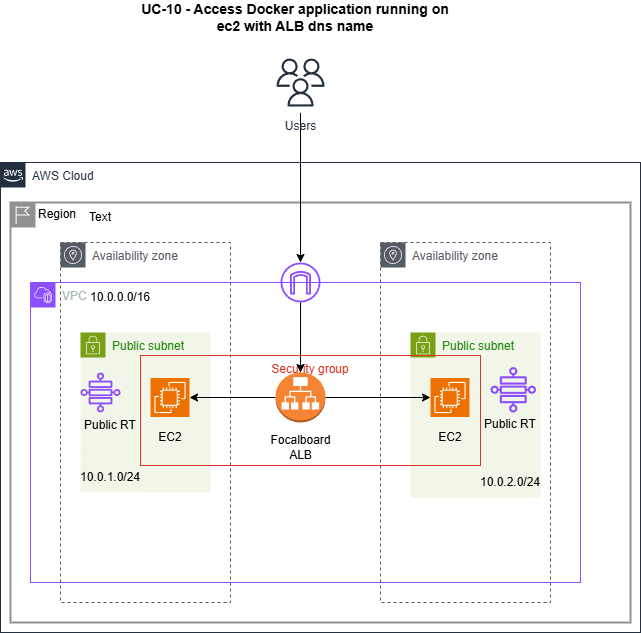

The diagram above was exported from draw.io. Its source (the exported page's mxGraphModel, read from the mxfile embedded in the PNG):
<mxGraphModel dx="909" dy="1498" grid="0" gridSize="10" guides="1" tooltips="1" connect="1" arrows="1" fold="1" page="1" pageScale="1" pageWidth="850" pageHeight="1100" math="0" shadow="0">
  <root>
    <mxCell id="0" />
    <mxCell id="1" parent="0" />
    <mxCell id="d8SPQzkmyyUYfeaQxzHY-17" value="AWS Cloud" style="points=[[0,0],[0.25,0],[0.5,0],[0.75,0],[1,0],[1,0.25],[1,0.5],[1,0.75],[1,1],[0.75,1],[0.5,1],[0.25,1],[0,1],[0,0.75],[0,0.5],[0,0.25]];outlineConnect=0;gradientColor=none;html=1;whiteSpace=wrap;fontSize=12;fontStyle=0;container=1;pointerEvents=0;collapsible=0;recursiveResize=0;shape=mxgraph.aws4.group;grIcon=mxgraph.aws4.group_aws_cloud_alt;strokeColor=#232F3E;fillColor=none;verticalAlign=top;align=left;spacingLeft=30;fontColor=#232F3E;dashed=0;" parent="1" vertex="1">
      <mxGeometry x="150" y="80" width="640" height="470" as="geometry" />
    </mxCell>
    <mxCell id="d8SPQzkmyyUYfeaQxzHY-18" value="Region" style="shape=mxgraph.ibm.box;prType=region;fontStyle=0;verticalAlign=top;align=left;spacingLeft=32;spacingTop=4;fillColor=none;rounded=0;whiteSpace=wrap;html=1;strokeColor=#919191;strokeWidth=2;dashed=0;container=1;spacing=-4;collapsible=0;expand=0;recursiveResize=0;" parent="d8SPQzkmyyUYfeaQxzHY-17" vertex="1">
      <mxGeometry x="10" y="40" width="620" height="420" as="geometry" />
    </mxCell>
    <mxCell id="d8SPQzkmyyUYfeaQxzHY-19" value="Availability zone" style="sketch=0;outlineConnect=0;gradientColor=none;html=1;whiteSpace=wrap;fontSize=12;fontStyle=0;shape=mxgraph.aws4.group;grIcon=mxgraph.aws4.group_availability_zone;strokeColor=#545B64;fillColor=none;verticalAlign=top;align=left;spacingLeft=30;fontColor=#545B64;dashed=1;" parent="d8SPQzkmyyUYfeaQxzHY-18" vertex="1">
      <mxGeometry x="50" y="40" width="170" height="360" as="geometry" />
    </mxCell>
    <mxCell id="d8SPQzkmyyUYfeaQxzHY-20" value="Availability zone" style="sketch=0;outlineConnect=0;gradientColor=none;html=1;whiteSpace=wrap;fontSize=12;fontStyle=0;shape=mxgraph.aws4.group;grIcon=mxgraph.aws4.group_availability_zone;strokeColor=#545B64;fillColor=none;verticalAlign=top;align=left;spacingLeft=30;fontColor=#545B64;dashed=1;" parent="d8SPQzkmyyUYfeaQxzHY-18" vertex="1">
      <mxGeometry x="370" y="40" width="170" height="360" as="geometry" />
    </mxCell>
    <mxCell id="d8SPQzkmyyUYfeaQxzHY-21" value="VPC" style="points=[[0,0],[0.25,0],[0.5,0],[0.75,0],[1,0],[1,0.25],[1,0.5],[1,0.75],[1,1],[0.75,1],[0.5,1],[0.25,1],[0,1],[0,0.75],[0,0.5],[0,0.25]];outlineConnect=0;gradientColor=none;html=1;whiteSpace=wrap;fontSize=12;fontStyle=0;container=1;pointerEvents=0;collapsible=0;recursiveResize=0;shape=mxgraph.aws4.group;grIcon=mxgraph.aws4.group_vpc2;strokeColor=#8C4FFF;fillColor=none;verticalAlign=top;align=left;spacingLeft=30;fontColor=#AAB7B8;dashed=0;" parent="d8SPQzkmyyUYfeaQxzHY-18" vertex="1">
      <mxGeometry x="20" y="80" width="550" height="300" as="geometry" />
    </mxCell>
    <mxCell id="d8SPQzkmyyUYfeaQxzHY-22" value="Public subnet" style="points=[[0,0],[0.25,0],[0.5,0],[0.75,0],[1,0],[1,0.25],[1,0.5],[1,0.75],[1,1],[0.75,1],[0.5,1],[0.25,1],[0,1],[0,0.75],[0,0.5],[0,0.25]];outlineConnect=0;gradientColor=none;html=1;whiteSpace=wrap;fontSize=12;fontStyle=0;container=1;pointerEvents=0;collapsible=0;recursiveResize=0;shape=mxgraph.aws4.group;grIcon=mxgraph.aws4.group_security_group;grStroke=0;strokeColor=#7AA116;fillColor=#F2F6E8;verticalAlign=top;align=left;spacingLeft=30;fontColor=#248814;dashed=0;" parent="d8SPQzkmyyUYfeaQxzHY-21" vertex="1">
      <mxGeometry x="50" y="50" width="130" height="160" as="geometry" />
    </mxCell>
    <mxCell id="d8SPQzkmyyUYfeaQxzHY-26" value="" style="sketch=0;points=[[0,0,0],[0.25,0,0],[0.5,0,0],[0.75,0,0],[1,0,0],[0,1,0],[0.25,1,0],[0.5,1,0],[0.75,1,0],[1,1,0],[0,0.25,0],[0,0.5,0],[0,0.75,0],[1,0.25,0],[1,0.5,0],[1,0.75,0]];outlineConnect=0;fontColor=#232F3E;fillColor=#ED7100;strokeColor=#ffffff;dashed=0;verticalLabelPosition=bottom;verticalAlign=top;align=center;html=1;fontSize=12;fontStyle=0;aspect=fixed;shape=mxgraph.aws4.resourceIcon;resIcon=mxgraph.aws4.ec2;" parent="d8SPQzkmyyUYfeaQxzHY-22" vertex="1">
      <mxGeometry x="70" y="45.5" width="39" height="39" as="geometry" />
    </mxCell>
    <mxCell id="d8SPQzkmyyUYfeaQxzHY-25" value="Public subnet" style="points=[[0,0],[0.25,0],[0.5,0],[0.75,0],[1,0],[1,0.25],[1,0.5],[1,0.75],[1,1],[0.75,1],[0.5,1],[0.25,1],[0,1],[0,0.75],[0,0.5],[0,0.25]];outlineConnect=0;gradientColor=none;html=1;whiteSpace=wrap;fontSize=12;fontStyle=0;container=1;pointerEvents=0;collapsible=0;recursiveResize=0;shape=mxgraph.aws4.group;grIcon=mxgraph.aws4.group_security_group;grStroke=0;strokeColor=#7AA116;fillColor=#F2F6E8;verticalAlign=top;align=left;spacingLeft=30;fontColor=#248814;dashed=0;" parent="d8SPQzkmyyUYfeaQxzHY-21" vertex="1">
      <mxGeometry x="380" y="50" width="130" height="165" as="geometry" />
    </mxCell>
    <mxCell id="uMOsZa05Msy3vBDY7BlB-9" value="10.0.2.0/24" style="text;html=1;align=center;verticalAlign=middle;whiteSpace=wrap;rounded=0;" parent="d8SPQzkmyyUYfeaQxzHY-25" vertex="1">
      <mxGeometry x="70" y="135" width="60" height="30" as="geometry" />
    </mxCell>
    <mxCell id="d8SPQzkmyyUYfeaQxzHY-30" value="" style="sketch=0;outlineConnect=0;fontColor=#232F3E;gradientColor=none;fillColor=#8C4FFF;strokeColor=none;dashed=0;verticalLabelPosition=bottom;verticalAlign=top;align=center;html=1;fontSize=12;fontStyle=0;aspect=fixed;pointerEvents=1;shape=mxgraph.aws4.internet_gateway;" parent="d8SPQzkmyyUYfeaQxzHY-21" vertex="1">
      <mxGeometry x="250" y="-20" width="40" height="40" as="geometry" />
    </mxCell>
    <mxCell id="d8SPQzkmyyUYfeaQxzHY-28" value="" style="sketch=0;outlineConnect=0;fontColor=#232F3E;gradientColor=none;fillColor=#8C4FFF;strokeColor=none;dashed=0;verticalLabelPosition=bottom;verticalAlign=top;align=center;html=1;fontSize=12;fontStyle=0;aspect=fixed;pointerEvents=1;shape=mxgraph.aws4.cloud_wan_transit_gateway_route_table_attachment;" parent="d8SPQzkmyyUYfeaQxzHY-18" vertex="1">
      <mxGeometry x="70" y="170" width="40" height="40" as="geometry" />
    </mxCell>
    <mxCell id="d8SPQzkmyyUYfeaQxzHY-27" value="" style="sketch=0;points=[[0,0,0],[0.25,0,0],[0.5,0,0],[0.75,0,0],[1,0,0],[0,1,0],[0.25,1,0],[0.5,1,0],[0.75,1,0],[1,1,0],[0,0.25,0],[0,0.5,0],[0,0.75,0],[1,0.25,0],[1,0.5,0],[1,0.75,0]];outlineConnect=0;fontColor=#232F3E;fillColor=#ED7100;strokeColor=#ffffff;dashed=0;verticalLabelPosition=bottom;verticalAlign=top;align=center;html=1;fontSize=12;fontStyle=0;aspect=fixed;shape=mxgraph.aws4.resourceIcon;resIcon=mxgraph.aws4.ec2;" parent="d8SPQzkmyyUYfeaQxzHY-18" vertex="1">
      <mxGeometry x="420" y="175.5" width="39" height="39" as="geometry" />
    </mxCell>
    <mxCell id="d8SPQzkmyyUYfeaQxzHY-29" value="" style="sketch=0;outlineConnect=0;fontColor=#232F3E;gradientColor=none;fillColor=#8C4FFF;strokeColor=none;dashed=0;verticalLabelPosition=bottom;verticalAlign=top;align=center;html=1;fontSize=12;fontStyle=0;aspect=fixed;pointerEvents=1;shape=mxgraph.aws4.cloud_wan_transit_gateway_route_table_attachment;" parent="d8SPQzkmyyUYfeaQxzHY-18" vertex="1">
      <mxGeometry x="480" y="164.5" width="45.5" height="45.5" as="geometry" />
    </mxCell>
    <mxCell id="vmBAKrQx4KYslwHyQ1fB-4" value="EC2" style="text;html=1;align=center;verticalAlign=middle;whiteSpace=wrap;rounded=0;" parent="d8SPQzkmyyUYfeaQxzHY-18" vertex="1">
      <mxGeometry x="130" y="220" width="60" height="30" as="geometry" />
    </mxCell>
    <mxCell id="vmBAKrQx4KYslwHyQ1fB-5" value="EC2" style="text;html=1;align=center;verticalAlign=middle;whiteSpace=wrap;rounded=0;" parent="d8SPQzkmyyUYfeaQxzHY-18" vertex="1">
      <mxGeometry x="410" y="220" width="60" height="30" as="geometry" />
    </mxCell>
    <mxCell id="vmBAKrQx4KYslwHyQ1fB-6" value="Public RT" style="text;html=1;align=center;verticalAlign=middle;whiteSpace=wrap;rounded=0;" parent="d8SPQzkmyyUYfeaQxzHY-18" vertex="1">
      <mxGeometry x="70" y="215" width="60" height="15" as="geometry" />
    </mxCell>
    <mxCell id="vmBAKrQx4KYslwHyQ1fB-7" value="Public RT" style="text;html=1;align=center;verticalAlign=middle;whiteSpace=wrap;rounded=0;" parent="d8SPQzkmyyUYfeaQxzHY-18" vertex="1">
      <mxGeometry x="470" y="214.5" width="60" height="15" as="geometry" />
    </mxCell>
    <mxCell id="uMOsZa05Msy3vBDY7BlB-3" value="" style="edgeStyle=orthogonalEdgeStyle;rounded=0;orthogonalLoop=1;jettySize=auto;html=1;entryX=0;entryY=0.5;entryDx=0;entryDy=0;entryPerimeter=0;exitX=1;exitY=0.5;exitDx=0;exitDy=0;exitPerimeter=0;" parent="d8SPQzkmyyUYfeaQxzHY-18" source="d8SPQzkmyyUYfeaQxzHY-31" target="d8SPQzkmyyUYfeaQxzHY-27" edge="1">
      <mxGeometry relative="1" as="geometry">
        <mxPoint x="340" y="195" as="sourcePoint" />
      </mxGeometry>
    </mxCell>
    <mxCell id="uMOsZa05Msy3vBDY7BlB-6" value="Text" style="text;html=1;align=center;verticalAlign=middle;whiteSpace=wrap;rounded=0;" parent="d8SPQzkmyyUYfeaQxzHY-18" vertex="1">
      <mxGeometry x="60" width="60" height="30" as="geometry" />
    </mxCell>
    <mxCell id="uMOsZa05Msy3vBDY7BlB-7" value="10.0.0.0/16" style="text;html=1;align=center;verticalAlign=middle;whiteSpace=wrap;rounded=0;" parent="d8SPQzkmyyUYfeaQxzHY-18" vertex="1">
      <mxGeometry x="80" y="80" width="60" height="30" as="geometry" />
    </mxCell>
    <mxCell id="uMOsZa05Msy3vBDY7BlB-8" value="10.0.1.0/24" style="text;html=1;align=center;verticalAlign=middle;whiteSpace=wrap;rounded=0;" parent="d8SPQzkmyyUYfeaQxzHY-18" vertex="1">
      <mxGeometry x="70" y="260" width="60" height="30" as="geometry" />
    </mxCell>
    <mxCell id="d8SPQzkmyyUYfeaQxzHY-37" value="Security group" style="fillColor=none;strokeColor=#DD3522;verticalAlign=top;fontStyle=0;fontColor=#DD3522;whiteSpace=wrap;html=1;" parent="d8SPQzkmyyUYfeaQxzHY-18" vertex="1">
      <mxGeometry x="130" y="153" width="340" height="110" as="geometry" />
    </mxCell>
    <mxCell id="d8SPQzkmyyUYfeaQxzHY-31" value="" style="outlineConnect=0;dashed=0;verticalLabelPosition=bottom;verticalAlign=top;align=center;html=1;shape=mxgraph.aws3.application_load_balancer;fillColor=#F58534;gradientColor=none;" parent="d8SPQzkmyyUYfeaQxzHY-18" vertex="1">
      <mxGeometry x="265" y="170" width="50" height="50" as="geometry" />
    </mxCell>
    <mxCell id="vmBAKrQx4KYslwHyQ1fB-1" value="" style="edgeStyle=orthogonalEdgeStyle;rounded=0;orthogonalLoop=1;jettySize=auto;html=1;" parent="d8SPQzkmyyUYfeaQxzHY-18" source="d8SPQzkmyyUYfeaQxzHY-31" target="d8SPQzkmyyUYfeaQxzHY-26" edge="1">
      <mxGeometry relative="1" as="geometry" />
    </mxCell>
    <mxCell id="d8SPQzkmyyUYfeaQxzHY-32" value="" style="edgeStyle=orthogonalEdgeStyle;rounded=0;orthogonalLoop=1;jettySize=auto;html=1;" parent="d8SPQzkmyyUYfeaQxzHY-18" source="d8SPQzkmyyUYfeaQxzHY-30" target="d8SPQzkmyyUYfeaQxzHY-31" edge="1">
      <mxGeometry relative="1" as="geometry" />
    </mxCell>
    <mxCell id="vmBAKrQx4KYslwHyQ1fB-3" value="Focalboard ALB" style="text;html=1;align=center;verticalAlign=middle;whiteSpace=wrap;rounded=0;" parent="d8SPQzkmyyUYfeaQxzHY-18" vertex="1">
      <mxGeometry x="257.5" y="229.5" width="65" height="30" as="geometry" />
    </mxCell>
    <mxCell id="d8SPQzkmyyUYfeaQxzHY-36" value="" style="edgeStyle=orthogonalEdgeStyle;rounded=0;orthogonalLoop=1;jettySize=auto;html=1;" parent="1" source="d8SPQzkmyyUYfeaQxzHY-35" target="d8SPQzkmyyUYfeaQxzHY-30" edge="1">
      <mxGeometry relative="1" as="geometry" />
    </mxCell>
    <mxCell id="d8SPQzkmyyUYfeaQxzHY-35" value="Users" style="sketch=0;outlineConnect=0;fontColor=#232F3E;gradientColor=none;strokeColor=#232F3E;fillColor=#ffffff;dashed=0;verticalLabelPosition=bottom;verticalAlign=top;align=center;html=1;fontSize=12;fontStyle=0;aspect=fixed;shape=mxgraph.aws4.resourceIcon;resIcon=mxgraph.aws4.users;" parent="1" vertex="1">
      <mxGeometry x="420" y="-30" width="60" height="60" as="geometry" />
    </mxCell>
    <mxCell id="d8SPQzkmyyUYfeaQxzHY-38" value="&lt;b&gt;&lt;font style=&quot;font-size: 14px;&quot;&gt;UC-10 - Access Docker application running on ec2 with ALB dns name&lt;/font&gt;&lt;/b&gt;" style="text;html=1;align=center;verticalAlign=middle;whiteSpace=wrap;rounded=0;" parent="1" vertex="1">
      <mxGeometry x="290" y="-80" width="310" height="30" as="geometry" />
    </mxCell>
  </root>
</mxGraphModel>